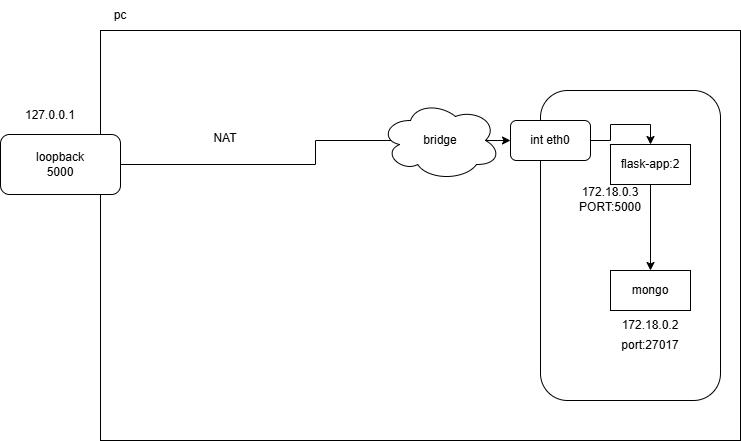

The diagram above was exported from draw.io. Its source (the exported page's mxGraphModel, read from the mxfile embedded in the PNG):
<mxGraphModel dx="1290" dy="569" grid="1" gridSize="10" guides="1" tooltips="1" connect="1" arrows="1" fold="1" page="1" pageScale="1" pageWidth="827" pageHeight="1169" math="0" shadow="0">
  <root>
    <mxCell id="0" />
    <mxCell id="1" parent="0" />
    <mxCell id="VYsd41D2uKtd5lSIDeHL-1" value="" style="rounded=0;whiteSpace=wrap;html=1;" parent="1" vertex="1">
      <mxGeometry x="130" y="560" width="640" height="410" as="geometry" />
    </mxCell>
    <mxCell id="VYsd41D2uKtd5lSIDeHL-2" value="pc" style="text;html=1;align=center;verticalAlign=middle;whiteSpace=wrap;rounded=0;" parent="1" vertex="1">
      <mxGeometry x="120" y="530" width="60" height="30" as="geometry" />
    </mxCell>
    <mxCell id="CnMi-zjKJgWNwOOEVWZG-2" style="edgeStyle=orthogonalEdgeStyle;rounded=0;orthogonalLoop=1;jettySize=auto;html=1;entryX=0;entryY=0.5;entryDx=0;entryDy=0;" edge="1" parent="1" source="VYsd41D2uKtd5lSIDeHL-4" target="VYsd41D2uKtd5lSIDeHL-9">
      <mxGeometry relative="1" as="geometry" />
    </mxCell>
    <mxCell id="VYsd41D2uKtd5lSIDeHL-4" value="loopback&lt;div&gt;5000&lt;/div&gt;" style="rounded=1;whiteSpace=wrap;html=1;" parent="1" vertex="1">
      <mxGeometry x="30" y="664" width="120" height="60" as="geometry" />
    </mxCell>
    <mxCell id="VYsd41D2uKtd5lSIDeHL-7" value="127.0.0.1" style="text;html=1;align=center;verticalAlign=middle;whiteSpace=wrap;rounded=0;" parent="1" vertex="1">
      <mxGeometry x="50" y="630" width="60" height="30" as="geometry" />
    </mxCell>
    <mxCell id="VYsd41D2uKtd5lSIDeHL-8" value="" style="rounded=1;whiteSpace=wrap;html=1;" parent="1" vertex="1">
      <mxGeometry x="570" y="620" width="180" height="310" as="geometry" />
    </mxCell>
    <mxCell id="CnMi-zjKJgWNwOOEVWZG-10" style="edgeStyle=orthogonalEdgeStyle;rounded=0;orthogonalLoop=1;jettySize=auto;html=1;entryX=0.5;entryY=0;entryDx=0;entryDy=0;" edge="1" parent="1" source="VYsd41D2uKtd5lSIDeHL-9" target="CnMi-zjKJgWNwOOEVWZG-5">
      <mxGeometry relative="1" as="geometry" />
    </mxCell>
    <mxCell id="VYsd41D2uKtd5lSIDeHL-9" value="int eth0" style="rounded=1;whiteSpace=wrap;html=1;" parent="1" vertex="1">
      <mxGeometry x="540" y="650" width="80" height="40" as="geometry" />
    </mxCell>
    <mxCell id="VYsd41D2uKtd5lSIDeHL-10" value="172.18.0.2" style="text;html=1;align=center;verticalAlign=middle;whiteSpace=wrap;rounded=0;" parent="1" vertex="1">
      <mxGeometry x="650" y="840" width="60" height="30" as="geometry" />
    </mxCell>
    <mxCell id="VYsd41D2uKtd5lSIDeHL-11" value="port:27017" style="text;html=1;align=center;verticalAlign=middle;whiteSpace=wrap;rounded=0;" parent="1" vertex="1">
      <mxGeometry x="650" y="860" width="60" height="30" as="geometry" />
    </mxCell>
    <mxCell id="VYsd41D2uKtd5lSIDeHL-13" value="" style="ellipse;shape=cloud;whiteSpace=wrap;html=1;" parent="1" vertex="1">
      <mxGeometry x="410" y="630" width="120" height="80" as="geometry" />
    </mxCell>
    <mxCell id="VYsd41D2uKtd5lSIDeHL-12" value="bridge" style="text;html=1;align=center;verticalAlign=middle;whiteSpace=wrap;rounded=0;" parent="1" vertex="1">
      <mxGeometry x="440" y="655" width="60" height="30" as="geometry" />
    </mxCell>
    <mxCell id="VYsd41D2uKtd5lSIDeHL-18" value="NAT&lt;div&gt;&lt;br&gt;&lt;/div&gt;" style="text;html=1;align=center;verticalAlign=middle;whiteSpace=wrap;rounded=0;" parent="1" vertex="1">
      <mxGeometry x="180" y="650" width="150" height="50" as="geometry" />
    </mxCell>
    <mxCell id="CnMi-zjKJgWNwOOEVWZG-9" style="edgeStyle=orthogonalEdgeStyle;rounded=0;orthogonalLoop=1;jettySize=auto;html=1;" edge="1" parent="1" source="CnMi-zjKJgWNwOOEVWZG-5" target="CnMi-zjKJgWNwOOEVWZG-7">
      <mxGeometry relative="1" as="geometry" />
    </mxCell>
    <mxCell id="CnMi-zjKJgWNwOOEVWZG-5" value="flask-app:2" style="rounded=0;whiteSpace=wrap;html=1;" vertex="1" parent="1">
      <mxGeometry x="640" y="674" width="80" height="40" as="geometry" />
    </mxCell>
    <mxCell id="CnMi-zjKJgWNwOOEVWZG-6" style="edgeStyle=orthogonalEdgeStyle;rounded=0;orthogonalLoop=1;jettySize=auto;html=1;exitX=0.5;exitY=1;exitDx=0;exitDy=0;" edge="1" parent="1" source="CnMi-zjKJgWNwOOEVWZG-5" target="CnMi-zjKJgWNwOOEVWZG-5">
      <mxGeometry relative="1" as="geometry" />
    </mxCell>
    <mxCell id="CnMi-zjKJgWNwOOEVWZG-7" value="mongo" style="rounded=0;whiteSpace=wrap;html=1;" vertex="1" parent="1">
      <mxGeometry x="640" y="800" width="80" height="40" as="geometry" />
    </mxCell>
    <mxCell id="CnMi-zjKJgWNwOOEVWZG-11" value="172.18.0.3&lt;div&gt;PORT:5000&lt;/div&gt;" style="text;html=1;align=center;verticalAlign=middle;whiteSpace=wrap;rounded=0;" vertex="1" parent="1">
      <mxGeometry x="610" y="714" width="60" height="30" as="geometry" />
    </mxCell>
  </root>
</mxGraphModel>